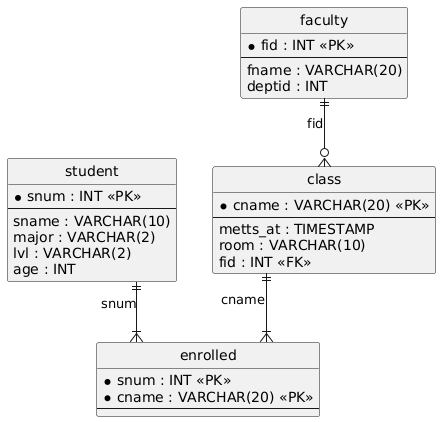

The diagram above was rendered by PlantUML. Its source (embedded in the PNG):
@startuml
hide circle
skinparam linetype ortho

entity "student" as student {
  * snum : INT <<PK>>
  --
  sname : VARCHAR(10)
  major : VARCHAR(2)
  lvl : VARCHAR(2)
  age : INT
}

entity "faculty" as faculty {
  * fid : INT <<PK>>
  --
  fname : VARCHAR(20)
  deptid : INT
}

entity "class" as class {
  * cname : VARCHAR(20) <<PK>>
  --
  metts_at : TIMESTAMP
  room : VARCHAR(10)
  fid : INT <<FK>>
}

entity "enrolled" as enrolled {
  * snum : INT <<PK>>
  * cname : VARCHAR(20) <<PK>>
  --
}

faculty ||--o{ class : "fid"
student ||--|{ enrolled : "snum"
class ||--|{ enrolled : "cname"
@enduml